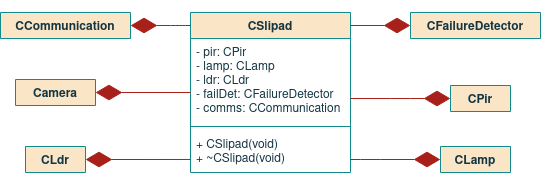

The diagram above was exported from draw.io. Its source (the exported page's mxGraphModel, read from the mxfile embedded in the PNG):
<mxGraphModel dx="1585" dy="261" grid="1" gridSize="10" guides="1" tooltips="1" connect="1" arrows="1" fold="1" page="0" pageScale="1" pageWidth="827" pageHeight="1169" background="none" math="0" shadow="0">
  <root>
    <mxCell id="0" />
    <mxCell id="1" parent="0" />
    <mxCell id="V6OpS3ny5jDN9wubPYpd-1" value="CSlipad" style="swimlane;fontStyle=1;align=center;verticalAlign=top;childLayout=stackLayout;horizontal=1;startSize=26;horizontalStack=0;resizeParent=1;resizeParentMax=0;resizeLast=0;collapsible=1;marginBottom=0;fillColor=#FAE5C7;strokeColor=#0F8B8D;fontColor=#143642;" vertex="1" parent="1">
      <mxGeometry x="-130" y="480" width="160" height="160" as="geometry">
        <mxRectangle x="-80" y="480" width="80" height="26" as="alternateBounds" />
      </mxGeometry>
    </mxCell>
    <mxCell id="V6OpS3ny5jDN9wubPYpd-2" value="- pir: CPir&#10;- lamp: CLamp&#10;- ldr: CLdr&#10;- failDet: CFailureDetector&#10;- comms: CCommunication" style="text;strokeColor=none;fillColor=none;align=left;verticalAlign=top;spacingLeft=4;spacingRight=4;overflow=hidden;rotatable=0;points=[[0,0.5],[1,0.5]];portConstraint=eastwest;fontColor=#143642;" vertex="1" parent="V6OpS3ny5jDN9wubPYpd-1">
      <mxGeometry y="26" width="160" height="84" as="geometry" />
    </mxCell>
    <mxCell id="V6OpS3ny5jDN9wubPYpd-3" value="" style="line;strokeWidth=1;fillColor=none;align=left;verticalAlign=middle;spacingTop=-1;spacingLeft=3;spacingRight=3;rotatable=0;labelPosition=right;points=[];portConstraint=eastwest;labelBackgroundColor=#DAD2D8;strokeColor=#0F8B8D;fontColor=#143642;" vertex="1" parent="V6OpS3ny5jDN9wubPYpd-1">
      <mxGeometry y="110" width="160" height="8" as="geometry" />
    </mxCell>
    <mxCell id="V6OpS3ny5jDN9wubPYpd-4" value="+ CSlipad(void)&#10;+ ~CSlipad(void)" style="text;strokeColor=none;fillColor=none;align=left;verticalAlign=top;spacingLeft=4;spacingRight=4;overflow=hidden;rotatable=0;points=[[0,0.5],[1,0.5]];portConstraint=eastwest;fontColor=#143642;" vertex="1" parent="V6OpS3ny5jDN9wubPYpd-1">
      <mxGeometry y="118" width="160" height="42" as="geometry" />
    </mxCell>
    <mxCell id="V6OpS3ny5jDN9wubPYpd-5" value="CPir" style="swimlane;fontStyle=1;align=center;verticalAlign=top;childLayout=stackLayout;horizontal=1;startSize=26;horizontalStack=0;resizeParent=1;resizeParentMax=0;resizeLast=0;collapsible=1;marginBottom=0;fillColor=#FAE5C7;strokeColor=#0F8B8D;fontColor=#143642;" vertex="1" collapsed="1" parent="1">
      <mxGeometry x="130" y="553" width="60" height="26" as="geometry">
        <mxRectangle x="180" y="600" width="140" height="140" as="alternateBounds" />
      </mxGeometry>
    </mxCell>
    <mxCell id="V6OpS3ny5jDN9wubPYpd-6" value="&#10;" style="text;strokeColor=none;fillColor=none;align=left;verticalAlign=top;spacingLeft=4;spacingRight=4;overflow=hidden;rotatable=0;points=[[0,0.5],[1,0.5]];portConstraint=eastwest;fontColor=#143642;" vertex="1" parent="V6OpS3ny5jDN9wubPYpd-5">
      <mxGeometry y="26" width="60" height="14" as="geometry" />
    </mxCell>
    <mxCell id="V6OpS3ny5jDN9wubPYpd-7" value="" style="line;strokeWidth=1;fillColor=none;align=left;verticalAlign=middle;spacingTop=-1;spacingLeft=3;spacingRight=3;rotatable=0;labelPosition=right;points=[];portConstraint=eastwest;labelBackgroundColor=#DAD2D8;strokeColor=#0F8B8D;fontColor=#143642;" vertex="1" parent="V6OpS3ny5jDN9wubPYpd-5">
      <mxGeometry y="40" width="60" height="8" as="geometry" />
    </mxCell>
    <mxCell id="V6OpS3ny5jDN9wubPYpd-8" value="+ PIR(void)&#10;+ ~PIR(void)&#10;+ open(void) bool&#10;+ close(void) bool&#10;&#10;- PirIsr(void) bool" style="text;strokeColor=none;fillColor=none;align=left;verticalAlign=top;spacingLeft=4;spacingRight=4;overflow=hidden;rotatable=0;points=[[0,0.5],[1,0.5]];portConstraint=eastwest;fontColor=#143642;spacing=2;" vertex="1" parent="V6OpS3ny5jDN9wubPYpd-5">
      <mxGeometry y="48" width="60" height="92" as="geometry" />
    </mxCell>
    <mxCell id="V6OpS3ny5jDN9wubPYpd-9" value="CLdr" style="swimlane;fontStyle=1;align=center;verticalAlign=top;childLayout=stackLayout;horizontal=1;startSize=26;horizontalStack=0;resizeParent=1;resizeParentMax=0;resizeLast=0;collapsible=1;marginBottom=0;fillColor=#FAE5C7;strokeColor=#0F8B8D;fontColor=#143642;" vertex="1" collapsed="1" parent="1">
      <mxGeometry x="-295" y="614" width="60" height="26" as="geometry">
        <mxRectangle x="-360" y="600" width="200" height="220" as="alternateBounds" />
      </mxGeometry>
    </mxCell>
    <mxCell id="V6OpS3ny5jDN9wubPYpd-10" value="- oldLightCon : int&#10;- timLDR : const int&#10;" style="text;strokeColor=none;fillColor=none;align=left;verticalAlign=top;spacingLeft=4;spacingRight=4;overflow=hidden;rotatable=0;points=[[0,0.5],[1,0.5]];portConstraint=eastwest;fontColor=#143642;" vertex="1" parent="V6OpS3ny5jDN9wubPYpd-9">
      <mxGeometry y="26" width="60" height="44" as="geometry" />
    </mxCell>
    <mxCell id="V6OpS3ny5jDN9wubPYpd-11" value="" style="line;strokeWidth=1;fillColor=none;align=left;verticalAlign=middle;spacingTop=-1;spacingLeft=3;spacingRight=3;rotatable=0;labelPosition=right;points=[];portConstraint=eastwest;labelBackgroundColor=#DAD2D8;strokeColor=#0F8B8D;fontColor=#143642;" vertex="1" parent="V6OpS3ny5jDN9wubPYpd-9">
      <mxGeometry y="70" width="60" height="8" as="geometry" />
    </mxCell>
    <mxCell id="V6OpS3ny5jDN9wubPYpd-12" value="+ LDR(void)&#10;+ ~LDR(void)&#10;+ open(void) bool&#10;+ close(void) bool&#10;+ setTimer (IN timer: int) void&#10;+ disableTimer(IN timer : int) void&#10;&#10;- getLux(void) int&#10;- LdrIsr(void) bool" style="text;strokeColor=none;fillColor=none;align=left;verticalAlign=top;spacingLeft=4;spacingRight=4;overflow=hidden;rotatable=0;points=[[0,0.5],[1,0.5]];portConstraint=eastwest;fontColor=#143642;spacing=2;fontStyle=0" vertex="1" parent="V6OpS3ny5jDN9wubPYpd-9">
      <mxGeometry y="78" width="60" height="142" as="geometry" />
    </mxCell>
    <mxCell id="V6OpS3ny5jDN9wubPYpd-13" value="CFailureDetector" style="swimlane;fontStyle=1;align=center;verticalAlign=top;childLayout=stackLayout;horizontal=1;startSize=26;horizontalStack=0;resizeParent=1;resizeParentMax=0;resizeLast=0;collapsible=1;marginBottom=0;fillColor=#FAE5C7;strokeColor=#0F8B8D;fontColor=#143642;" vertex="1" collapsed="1" parent="1">
      <mxGeometry x="90" y="480" width="130" height="26" as="geometry">
        <mxRectangle x="150" y="320" width="170" height="160" as="alternateBounds" />
      </mxGeometry>
    </mxCell>
    <mxCell id="V6OpS3ny5jDN9wubPYpd-14" value="&#10;" style="text;strokeColor=none;fillColor=none;align=left;verticalAlign=top;spacingLeft=4;spacingRight=4;overflow=hidden;rotatable=0;points=[[0,0.5],[1,0.5]];portConstraint=eastwest;fontColor=#143642;" vertex="1" parent="V6OpS3ny5jDN9wubPYpd-13">
      <mxGeometry y="26" width="130" height="24" as="geometry" />
    </mxCell>
    <mxCell id="V6OpS3ny5jDN9wubPYpd-15" value="" style="line;strokeWidth=1;fillColor=none;align=left;verticalAlign=middle;spacingTop=-1;spacingLeft=3;spacingRight=3;rotatable=0;labelPosition=right;points=[];portConstraint=eastwest;labelBackgroundColor=#DAD2D8;strokeColor=#0F8B8D;fontColor=#143642;" vertex="1" parent="V6OpS3ny5jDN9wubPYpd-13">
      <mxGeometry y="50" width="130" height="8" as="geometry" />
    </mxCell>
    <mxCell id="V6OpS3ny5jDN9wubPYpd-16" value="+ FailureDetector(void)&#10;+ ~FailureDetector(void)&#10;+ open(void) bool&#10;+ close(void) bool&#10;&#10;- failureDetectIsr(void) bool" style="text;strokeColor=none;fillColor=none;align=left;verticalAlign=top;spacingLeft=4;spacingRight=4;overflow=hidden;rotatable=0;points=[[0,0.5],[1,0.5]];portConstraint=eastwest;fontColor=#143642;spacing=2;fontStyle=0" vertex="1" parent="V6OpS3ny5jDN9wubPYpd-13">
      <mxGeometry y="58" width="130" height="102" as="geometry" />
    </mxCell>
    <mxCell id="i3FpaLfqyZSTQNYWXKpH-1" value="CCommunication" style="swimlane;fontStyle=1;align=center;verticalAlign=top;childLayout=stackLayout;horizontal=1;startSize=26;horizontalStack=0;resizeParent=1;resizeParentMax=0;resizeLast=0;collapsible=1;marginBottom=0;fillColor=#FAE5C7;strokeColor=#0F8B8D;fontColor=#143642;" vertex="1" collapsed="1" parent="1">
      <mxGeometry x="-320" y="480" width="130" height="26" as="geometry">
        <mxRectangle x="-360" y="320" width="190" height="210" as="alternateBounds" />
      </mxGeometry>
    </mxCell>
    <mxCell id="i3FpaLfqyZSTQNYWXKpH-2" value="- mutComms : mutex&#10;- mutSend : mutex&#10;- condSend: cond_variable &#10;- queued_msgs : vector&lt;string&gt;&#10;&#10;&#10;" style="text;strokeColor=none;fillColor=none;align=left;verticalAlign=top;spacingLeft=4;spacingRight=4;overflow=hidden;rotatable=0;points=[[0,0.5],[1,0.5]];portConstraint=eastwest;fontColor=#143642;" vertex="1" parent="i3FpaLfqyZSTQNYWXKpH-1">
      <mxGeometry y="26" width="130" height="74" as="geometry" />
    </mxCell>
    <mxCell id="i3FpaLfqyZSTQNYWXKpH-3" value="" style="line;strokeWidth=1;fillColor=none;align=left;verticalAlign=middle;spacingTop=-1;spacingLeft=3;spacingRight=3;rotatable=0;labelPosition=right;points=[];portConstraint=eastwest;labelBackgroundColor=#DAD2D8;strokeColor=#0F8B8D;fontColor=#143642;" vertex="1" parent="i3FpaLfqyZSTQNYWXKpH-1">
      <mxGeometry y="100" width="130" height="8" as="geometry" />
    </mxCell>
    <mxCell id="i3FpaLfqyZSTQNYWXKpH-4" value="+ Communication(void)&#10;+ ~Communication(void)&#10;+ Send(IN msg : string) void&#10;&#10;- tLoraSend(void*) void&#10;- tLoraRecv(void*) void" style="text;strokeColor=none;fillColor=none;align=left;verticalAlign=top;spacingLeft=4;spacingRight=4;overflow=hidden;rotatable=0;points=[[0,0.5],[1,0.5]];portConstraint=eastwest;fontColor=#143642;" vertex="1" parent="i3FpaLfqyZSTQNYWXKpH-1">
      <mxGeometry y="108" width="130" height="102" as="geometry" />
    </mxCell>
    <mxCell id="wO44vX7bBcSPbefPiBLa-1" value="CLamp" style="swimlane;fontStyle=1;align=center;verticalAlign=top;childLayout=stackLayout;horizontal=1;startSize=26;horizontalStack=0;resizeParent=1;resizeParentMax=0;resizeLast=0;collapsible=1;marginBottom=0;fillColor=#FAE5C7;strokeColor=#0F8B8D;fontColor=#143642;" vertex="1" collapsed="1" parent="1">
      <mxGeometry x="120" y="614" width="70" height="26" as="geometry">
        <mxRectangle x="-80" y="690" width="180" height="130" as="alternateBounds" />
      </mxGeometry>
    </mxCell>
    <mxCell id="wO44vX7bBcSPbefPiBLa-2" value="- mutChangePWM : mutex&#10;&#10;" style="text;strokeColor=none;fillColor=none;align=left;verticalAlign=top;spacingLeft=4;spacingRight=4;overflow=hidden;rotatable=0;points=[[0,0.5],[1,0.5]];portConstraint=eastwest;fontColor=#143642;" vertex="1" parent="wO44vX7bBcSPbefPiBLa-1">
      <mxGeometry y="26" width="70" height="34" as="geometry" />
    </mxCell>
    <mxCell id="wO44vX7bBcSPbefPiBLa-3" value="" style="line;strokeWidth=1;fillColor=none;align=left;verticalAlign=middle;spacingTop=-1;spacingLeft=3;spacingRight=3;rotatable=0;labelPosition=right;points=[];portConstraint=eastwest;labelBackgroundColor=#DAD2D8;strokeColor=#0F8B8D;fontColor=#143642;" vertex="1" parent="wO44vX7bBcSPbefPiBLa-1">
      <mxGeometry y="60" width="70" height="8" as="geometry" />
    </mxCell>
    <mxCell id="wO44vX7bBcSPbefPiBLa-4" value="+ Lamp(void)&#10;+ ~Lamp(void)&#10;+ setBrightness(in lux: int) void&#10;&#10;" style="text;strokeColor=none;fillColor=none;align=left;verticalAlign=top;spacingLeft=4;spacingRight=4;overflow=hidden;rotatable=0;points=[[0,0.5],[1,0.5]];portConstraint=eastwest;fontColor=#143642;" vertex="1" parent="wO44vX7bBcSPbefPiBLa-1">
      <mxGeometry y="68" width="70" height="62" as="geometry" />
    </mxCell>
    <mxCell id="FpNkGsU1j0z9Hy132-W9-5" value="" style="endArrow=diamondThin;endFill=1;endSize=24;html=1;rounded=1;sketch=0;fontColor=#143642;strokeColor=#A8201A;fillColor=#FAE5C7;entryX=1;entryY=0.5;entryDx=0;entryDy=0;edgeStyle=orthogonalEdgeStyle;" edge="1" parent="1" source="V6OpS3ny5jDN9wubPYpd-1" target="i3FpaLfqyZSTQNYWXKpH-1">
      <mxGeometry width="160" relative="1" as="geometry">
        <mxPoint x="-270" y="560" as="sourcePoint" />
        <mxPoint x="-110" y="560" as="targetPoint" />
        <Array as="points">
          <mxPoint x="-140" y="493" />
          <mxPoint x="-140" y="493" />
        </Array>
      </mxGeometry>
    </mxCell>
    <mxCell id="FpNkGsU1j0z9Hy132-W9-7" value="" style="endArrow=diamondThin;endFill=1;endSize=24;html=1;rounded=1;sketch=0;fontColor=#143642;strokeColor=#A8201A;fillColor=#FAE5C7;entryX=1;entryY=0.5;entryDx=0;entryDy=0;edgeStyle=orthogonalEdgeStyle;exitX=0;exitY=0.69;exitDx=0;exitDy=0;exitPerimeter=0;" edge="1" parent="1" source="V6OpS3ny5jDN9wubPYpd-4" target="V6OpS3ny5jDN9wubPYpd-9">
      <mxGeometry width="160" relative="1" as="geometry">
        <mxPoint x="-70.96000000000004" y="594.0239999999999" as="sourcePoint" />
        <mxPoint x="-160" y="510" as="targetPoint" />
        <Array as="points" />
      </mxGeometry>
    </mxCell>
    <mxCell id="FpNkGsU1j0z9Hy132-W9-9" value="" style="endArrow=diamondThin;endFill=1;endSize=24;html=1;rounded=1;sketch=0;fontColor=#143642;strokeColor=#A8201A;fillColor=#FAE5C7;edgeStyle=orthogonalEdgeStyle;entryX=0;entryY=0.5;entryDx=0;entryDy=0;" edge="1" parent="1" source="V6OpS3ny5jDN9wubPYpd-2" target="V6OpS3ny5jDN9wubPYpd-5">
      <mxGeometry width="160" relative="1" as="geometry">
        <mxPoint x="-20" y="640" as="sourcePoint" />
        <mxPoint x="130" y="680" as="targetPoint" />
        <Array as="points">
          <mxPoint x="80" y="566" />
          <mxPoint x="80" y="566" />
        </Array>
      </mxGeometry>
    </mxCell>
    <mxCell id="FpNkGsU1j0z9Hy132-W9-10" value="" style="endArrow=diamondThin;endFill=1;endSize=24;html=1;rounded=1;sketch=0;fontColor=#143642;strokeColor=#A8201A;fillColor=#FAE5C7;edgeStyle=orthogonalEdgeStyle;entryX=0;entryY=0.5;entryDx=0;entryDy=0;" edge="1" parent="1" target="V6OpS3ny5jDN9wubPYpd-16">
      <mxGeometry width="160" relative="1" as="geometry">
        <mxPoint x="30" y="493" as="sourcePoint" />
        <mxPoint x="170" y="489.9985714285715" as="targetPoint" />
        <Array as="points">
          <mxPoint x="30" y="493" />
        </Array>
      </mxGeometry>
    </mxCell>
    <mxCell id="FpNkGsU1j0z9Hy132-W9-12" value="" style="endArrow=diamondThin;endFill=1;endSize=24;html=1;rounded=1;sketch=0;fontColor=#143642;strokeColor=#A8201A;fillColor=#FAE5C7;edgeStyle=orthogonalEdgeStyle;entryX=0;entryY=0.5;entryDx=0;entryDy=0;" edge="1" parent="1" source="V6OpS3ny5jDN9wubPYpd-4" target="wO44vX7bBcSPbefPiBLa-1">
      <mxGeometry width="160" relative="1" as="geometry">
        <mxPoint x="-10" y="516" as="sourcePoint" />
        <mxPoint x="180" y="584" as="targetPoint" />
        <Array as="points">
          <mxPoint x="50" y="627" />
          <mxPoint x="50" y="627" />
        </Array>
      </mxGeometry>
    </mxCell>
    <mxCell id="8BD-0JoBN-RPH2N1ighZ-1" value="Camera" style="swimlane;fontStyle=1;align=center;verticalAlign=top;childLayout=stackLayout;horizontal=1;startSize=26;horizontalStack=0;resizeParent=1;resizeParentMax=0;resizeLast=0;collapsible=1;marginBottom=0;fillColor=#FAE5C7;strokeColor=#0F8B8D;fontColor=#143642;" vertex="1" collapsed="1" parent="1">
      <mxGeometry x="-305" y="547" width="80" height="26" as="geometry">
        <mxRectangle x="240" y="280" width="230" height="340" as="alternateBounds" />
      </mxGeometry>
    </mxCell>
    <mxCell id="8BD-0JoBN-RPH2N1ighZ-2" value="- mutChangePWM : mutex&#10;- condCameraAcquire : cond_variable&#10;- cameraDev : VideoCapture&#10;- image* : unsigned char&#10;- parks* : unsigned char&#10;- timSampleCam : const int&#10;- timCamMax : const int &#10;&#10;&#10;" style="text;strokeColor=none;fillColor=none;align=left;verticalAlign=top;spacingLeft=4;spacingRight=4;overflow=hidden;rotatable=0;points=[[0,0.5],[1,0.5]];portConstraint=eastwest;fontColor=#143642;" vertex="1" parent="8BD-0JoBN-RPH2N1ighZ-1">
      <mxGeometry y="26" width="80" height="114" as="geometry" />
    </mxCell>
    <mxCell id="8BD-0JoBN-RPH2N1ighZ-3" value="" style="line;strokeWidth=1;fillColor=none;align=left;verticalAlign=middle;spacingTop=-1;spacingLeft=3;spacingRight=3;rotatable=0;labelPosition=right;points=[];portConstraint=eastwest;labelBackgroundColor=#DAD2D8;strokeColor=#0F8B8D;fontColor=#143642;" vertex="1" parent="8BD-0JoBN-RPH2N1ighZ-1">
      <mxGeometry y="140" width="80" height="8" as="geometry" />
    </mxCell>
    <mxCell id="8BD-0JoBN-RPH2N1ighZ-4" value="+ Camera(void)&#10;+ ~Camera(void)&#10;+ open(void) bool&#10;+ close(void) bool&#10;+ isOpen(void) bool&#10;&#10;- tCamera(void*) void&#10;- captureFrame(void) bool&#10;- processFrame(void) void&#10;- searchParkingSpots(void) void&#10;- detectCars(void) void&#10;- setTimer(IN timer : int) void&#10;- disableTimer(IN timer : int) void" style="text;strokeColor=none;fillColor=none;align=left;verticalAlign=top;spacingLeft=4;spacingRight=4;overflow=hidden;rotatable=0;points=[[0,0.5],[1,0.5]];portConstraint=eastwest;fontColor=#143642;spacing=2;fontStyle=0" vertex="1" parent="8BD-0JoBN-RPH2N1ighZ-1">
      <mxGeometry y="148" width="80" height="192" as="geometry" />
    </mxCell>
    <mxCell id="8BD-0JoBN-RPH2N1ighZ-5" value="" style="endArrow=diamondThin;endFill=1;endSize=24;html=1;rounded=1;sketch=0;fontColor=#143642;strokeColor=#A8201A;fillColor=#FAE5C7;entryX=1;entryY=0.5;entryDx=0;entryDy=0;edgeStyle=orthogonalEdgeStyle;" edge="1" parent="1">
      <mxGeometry width="160" relative="1" as="geometry">
        <mxPoint x="-130" y="560" as="sourcePoint" />
        <mxPoint x="-225" y="560.02" as="targetPoint" />
        <Array as="points" />
      </mxGeometry>
    </mxCell>
  </root>
</mxGraphModel>